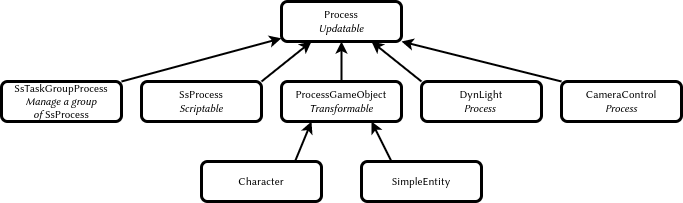

The diagram above was exported from draw.io. Its source (the exported page's mxGraphModel, read from the mxfile embedded in the PNG):
<mxGraphModel dx="1350" dy="690" grid="1" gridSize="10" guides="1" tooltips="1" connect="1" arrows="1" fold="1" page="1" pageScale="1" pageWidth="850" pageHeight="1100" math="0" shadow="0">
  <root>
    <mxCell id="0" />
    <mxCell id="1" parent="0" />
    <mxCell id="ZtA2YwbZguDMF6dhYgwG-1" value="Process&lt;br&gt;&lt;i&gt;Updatable&lt;/i&gt;" style="rounded=1;whiteSpace=wrap;html=1;fontFamily=Tahoma;fontSize=11;fontColor=#000000;strokeColor=#000000;fillColor=none;strokeWidth=3;" parent="1" vertex="1">
      <mxGeometry x="360" y="40" width="120" height="40" as="geometry" />
    </mxCell>
    <mxCell id="ZtA2YwbZguDMF6dhYgwG-2" value="ProcessGameObject&lt;br&gt;&lt;i&gt;Transformable&lt;/i&gt;" style="rounded=1;whiteSpace=wrap;html=1;fontFamily=Tahoma;fontSize=11;fontColor=#000000;strokeColor=#000000;fillColor=none;strokeWidth=3;" parent="1" vertex="1">
      <mxGeometry x="360" y="120" width="120" height="40" as="geometry" />
    </mxCell>
    <mxCell id="ZtA2YwbZguDMF6dhYgwG-3" value="SsProcess&lt;br&gt;&lt;i&gt;Scriptable&lt;/i&gt;" style="rounded=1;whiteSpace=wrap;html=1;fontFamily=Tahoma;fontSize=11;fontColor=#000000;strokeColor=#000000;fillColor=none;strokeWidth=3;" parent="1" vertex="1">
      <mxGeometry x="220" y="120" width="120" height="40" as="geometry" />
    </mxCell>
    <mxCell id="ZtA2YwbZguDMF6dhYgwG-4" value="SsTaskGroupProcess&lt;br&gt;&lt;i&gt;Manage a group of&amp;nbsp;&lt;/i&gt;SsProcess" style="rounded=1;whiteSpace=wrap;html=1;fontFamily=Tahoma;fontSize=11;fontColor=#000000;strokeColor=#000000;fillColor=none;strokeWidth=3;" parent="1" vertex="1">
      <mxGeometry x="80" y="120" width="120" height="40" as="geometry" />
    </mxCell>
    <mxCell id="ZtA2YwbZguDMF6dhYgwG-5" value="" style="endArrow=classic;html=1;rounded=0;fontFamily=Tahoma;fontSize=11;fontColor=#000000;strokeWidth=2;exitX=1;exitY=0;exitDx=0;exitDy=0;entryX=-0.001;entryY=0.92;entryDx=0;entryDy=0;entryPerimeter=0;endFill=1;" parent="1" source="ZtA2YwbZguDMF6dhYgwG-4" target="ZtA2YwbZguDMF6dhYgwG-1" edge="1">
      <mxGeometry width="50" height="50" relative="1" as="geometry">
        <mxPoint x="400" y="40" as="sourcePoint" />
        <mxPoint x="450" y="-10" as="targetPoint" />
      </mxGeometry>
    </mxCell>
    <mxCell id="ZtA2YwbZguDMF6dhYgwG-6" value="" style="endArrow=classic;html=1;rounded=0;fontFamily=Tahoma;fontSize=11;fontColor=#000000;strokeWidth=2;exitX=1;exitY=0;exitDx=0;exitDy=0;entryX=0.25;entryY=1;entryDx=0;entryDy=0;endFill=1;" parent="1" source="ZtA2YwbZguDMF6dhYgwG-3" target="ZtA2YwbZguDMF6dhYgwG-1" edge="1">
      <mxGeometry width="50" height="50" relative="1" as="geometry">
        <mxPoint x="210" y="130" as="sourcePoint" />
        <mxPoint x="369.8799999999999" y="86.79999999999995" as="targetPoint" />
      </mxGeometry>
    </mxCell>
    <mxCell id="ZtA2YwbZguDMF6dhYgwG-7" value="" style="endArrow=classic;html=1;rounded=0;fontFamily=Tahoma;fontSize=11;fontColor=#000000;strokeWidth=2;exitX=0.5;exitY=0;exitDx=0;exitDy=0;entryX=0.5;entryY=1;entryDx=0;entryDy=0;endFill=1;" parent="1" source="ZtA2YwbZguDMF6dhYgwG-2" target="ZtA2YwbZguDMF6dhYgwG-1" edge="1">
      <mxGeometry width="50" height="50" relative="1" as="geometry">
        <mxPoint x="290" y="130" as="sourcePoint" />
        <mxPoint x="400" y="90" as="targetPoint" />
      </mxGeometry>
    </mxCell>
    <mxCell id="ZtA2YwbZguDMF6dhYgwG-8" value="CameraControl&lt;br&gt;&lt;i&gt;Process&lt;/i&gt;" style="rounded=1;whiteSpace=wrap;html=1;fontFamily=Tahoma;fontSize=11;fontColor=#000000;strokeColor=#000000;fillColor=none;strokeWidth=3;" parent="1" vertex="1">
      <mxGeometry x="640" y="120" width="120" height="40" as="geometry" />
    </mxCell>
    <mxCell id="ZtA2YwbZguDMF6dhYgwG-9" value="" style="endArrow=classic;html=1;rounded=0;fontFamily=Tahoma;fontSize=11;fontColor=#000000;strokeWidth=2;exitX=0;exitY=0;exitDx=0;exitDy=0;entryX=1;entryY=1;entryDx=0;entryDy=0;" parent="1" source="ZtA2YwbZguDMF6dhYgwG-8" target="ZtA2YwbZguDMF6dhYgwG-1" edge="1">
      <mxGeometry width="50" height="50" relative="1" as="geometry">
        <mxPoint x="400" y="40" as="sourcePoint" />
        <mxPoint x="450" y="-10" as="targetPoint" />
      </mxGeometry>
    </mxCell>
    <mxCell id="ZtA2YwbZguDMF6dhYgwG-10" value="DynLight&lt;br&gt;&lt;i&gt;Process&amp;nbsp;&lt;/i&gt;" style="rounded=1;whiteSpace=wrap;html=1;fontFamily=Tahoma;fontSize=11;fontColor=#000000;strokeColor=#000000;fillColor=none;strokeWidth=3;" parent="1" vertex="1">
      <mxGeometry x="500" y="120" width="120" height="40" as="geometry" />
    </mxCell>
    <mxCell id="ZtA2YwbZguDMF6dhYgwG-11" value="" style="endArrow=classic;html=1;rounded=0;fontFamily=Tahoma;fontSize=11;fontColor=#000000;strokeWidth=2;exitX=0;exitY=0;exitDx=0;exitDy=0;entryX=0.75;entryY=1;entryDx=0;entryDy=0;" parent="1" source="ZtA2YwbZguDMF6dhYgwG-10" target="ZtA2YwbZguDMF6dhYgwG-1" edge="1">
      <mxGeometry width="50" height="50" relative="1" as="geometry">
        <mxPoint x="680" y="130" as="sourcePoint" />
        <mxPoint x="490" y="90" as="targetPoint" />
      </mxGeometry>
    </mxCell>
    <mxCell id="ZtA2YwbZguDMF6dhYgwG-12" value="Character" style="rounded=1;whiteSpace=wrap;html=1;fontFamily=Tahoma;fontSize=11;fontColor=#000000;strokeColor=#000000;fillColor=none;strokeWidth=3;" parent="1" vertex="1">
      <mxGeometry x="280" y="200" width="120" height="40" as="geometry" />
    </mxCell>
    <mxCell id="ZtA2YwbZguDMF6dhYgwG-13" value="SimpleEntity" style="rounded=1;whiteSpace=wrap;html=1;fontFamily=Tahoma;fontSize=11;fontColor=#000000;strokeColor=#000000;fillColor=none;strokeWidth=3;" parent="1" vertex="1">
      <mxGeometry x="440" y="200" width="120" height="40" as="geometry" />
    </mxCell>
    <mxCell id="ZtA2YwbZguDMF6dhYgwG-14" value="" style="endArrow=classic;html=1;rounded=0;fontFamily=Tahoma;fontSize=11;fontColor=#000000;strokeWidth=2;exitX=0.778;exitY=0.008;exitDx=0;exitDy=0;entryX=0.25;entryY=1;entryDx=0;entryDy=0;endFill=1;exitPerimeter=0;" parent="1" source="ZtA2YwbZguDMF6dhYgwG-12" target="ZtA2YwbZguDMF6dhYgwG-2" edge="1">
      <mxGeometry width="50" height="50" relative="1" as="geometry">
        <mxPoint x="350" y="130" as="sourcePoint" />
        <mxPoint x="400" y="90" as="targetPoint" />
      </mxGeometry>
    </mxCell>
    <mxCell id="ZtA2YwbZguDMF6dhYgwG-15" value="" style="endArrow=classic;html=1;rounded=0;fontFamily=Tahoma;fontSize=11;fontColor=#000000;strokeWidth=2;exitX=0.25;exitY=0;exitDx=0;exitDy=0;entryX=0.75;entryY=1;entryDx=0;entryDy=0;endFill=1;" parent="1" source="ZtA2YwbZguDMF6dhYgwG-13" target="ZtA2YwbZguDMF6dhYgwG-2" edge="1">
      <mxGeometry width="50" height="50" relative="1" as="geometry">
        <mxPoint x="350" y="210" as="sourcePoint" />
        <mxPoint x="400" y="170" as="targetPoint" />
      </mxGeometry>
    </mxCell>
  </root>
</mxGraphModel>